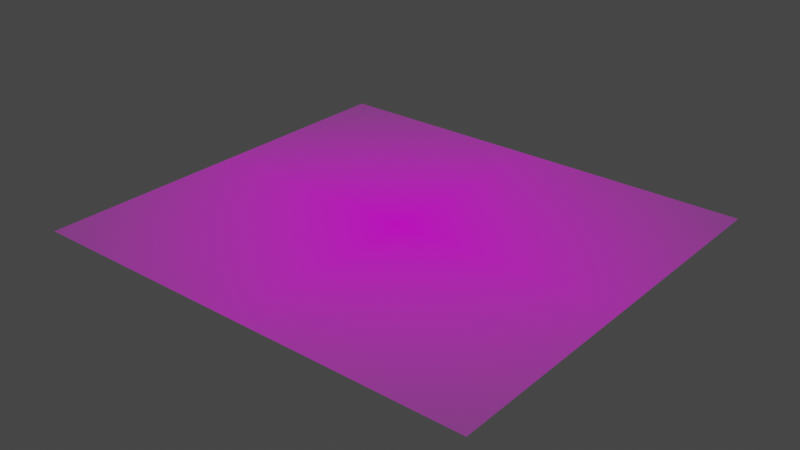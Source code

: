 # Source: heatmap2.blend  (saved by Blender 3.2.14; exported with 4.5.12 LTS)
import bpy
from mathutils import Matrix  # noqa: F401  (used for matrix-valued properties, if any)

bpy.ops.wm.read_factory_settings(use_empty=True)
scene = bpy.context.scene
scene.name = 'Scene'

# ---- collections
col_collection = bpy.data.collections.new('Collection'); scene.collection.children.link(col_collection)

# ---- images (referenced by path relative to the original .blend; pixels are not part of the script)
import os
ASSET_DIR = os.environ.get("B2B_ASSET_DIR", "")  # directory of the original .blend (textures are referenced by path, not embedded)
HERE = os.path.dirname(os.path.abspath(__file__))  # packed textures are extracted next to this script under _unpacked/

def load_image(name, relpath, width, height, colorspace="sRGB"):
    """Load a texture the original file referenced (path relative to the .blend, or extracted next to this script)."""
    p = next((c for c in (os.path.join(HERE, relpath), os.path.join(ASSET_DIR, relpath)) if relpath and os.path.exists(c)), "")
    if p:
        img = bpy.data.images.load(p, check_existing=True)
        img.name = name
    else:  # same state as the original file: an image datablock whose file is absent (Cycles renders it pink)
        img = bpy.data.images.new(name, width, height)
        img.source = "FILE"
        img.filepath = "//" + (relpath or name)
    img.colorspace_settings.name = colorspace
    return img
img_heatmap2_png = load_image('heatmap2.png', 'heatmap2.png', 1024, 1024, 'sRGB')

# ---- materials (node trees are filled in below, after node groups)
mat_heatmap2 = bpy.data.materials.new('heatmap2')
mat_heatmap2.surface_render_method = 'BLENDED'
mat_heatmap2.blend_method = 'BLEND'
mat_heatmap2.use_transparent_shadow = False

# ---- material node trees
mat_heatmap2.use_nodes = True; mat_heatmap2.node_tree.nodes.clear()
_N = mat_heatmap2.node_tree.nodes; _L = mat_heatmap2.node_tree.links
n0 = _N.new('ShaderNodeOutputMaterial'); n0.name = 'Material Output'; n0.location = (300, 300)
n1 = _N.new('ShaderNodeTexImage'); n1.name = 'Image Texture'; n1.location = (-200, 300)
n1.image = img_heatmap2_png
n1.extension = 'CLIP'
n2 = _N.new('ShaderNodeBsdfPrincipled'); n2.name = 'Principled BSDF'; n2.location = (0, 300)
n2.distribution = 'GGX'
n2.subsurface_method = 'RANDOM_WALK_SKIN'
n2.inputs[3].default_value = 1.45
n2.inputs[27].default_value = (0.0, 0.0, 0.0, 1.0)
n2.inputs[28].default_value = 1.0
_L.new(n1.outputs[0], n2.inputs[0])
_L.new(n1.outputs[1], n2.inputs[4])
_L.new(n2.outputs[0], n0.inputs[0])
n0.is_active_output = True

# ---- world
world_world = bpy.data.worlds.new('World'); scene.world = world_world
world_world.use_nodes = True; world_world.node_tree.nodes.clear()
_N = world_world.node_tree.nodes; _L = world_world.node_tree.links
n0 = _N.new('ShaderNodeOutputWorld'); n0.name = 'World Output'; n0.location = (300, 300)
n1 = _N.new('ShaderNodeBackground'); n1.name = 'Background'; n1.location = (10, 300)
n1.inputs[0].default_value = (0.05088, 0.05088, 0.05088, 1.0)
_L.new(n1.outputs[0], n0.inputs[0])
n0.is_active_output = True
world_world.color = (0.05088, 0.05088, 0.05088)
world_world.use_sun_shadow = False
world_world.sun_shadow_jitter_overblur = 0.0

# ---- meshes
me_heatmap2 = bpy.data.meshes.new('heatmap2')
me_heatmap2.from_pydata([(-0.5541, -0.5, 0.0), (0.5541, -0.5, 0.0), (-0.5541, 0.5, 0.0), (0.5541, 0.5, 0.0)], [], [(0, 1, 3, 2)])
_uv = me_heatmap2.uv_layers.new(name='UVMap')
_uv.uv.foreach_set('vector', [0.0, 0.0, 1.0, 0.0, 1.0, 1.0, 0.0, 1.0])
me_heatmap2.materials.append(mat_heatmap2)
me_heatmap2.update()

# ---- objects
ob_heatmap2 = bpy.data.objects.new('heatmap2', me_heatmap2)

# ---- transforms, parenting, visibility, modifiers, constraints
ob_heatmap2.location = (0.0, 0.0, 0.0)

# ---- collection membership
col_collection.objects.link(ob_heatmap2)

# ---- scene / render settings (as saved in the file)
scene.frame_start = 1; scene.frame_end = 250; scene.frame_set(1)
scene.render.engine = 'BLENDER_EEVEE_NEXT'
scene.cycles.sampling_pattern = 'TABULATED_SOBOL'
scene.cycles.use_light_tree = False
scene.view_settings.view_transform = 'Filmic'
bpy.context.view_layer.update()

# ---- added for rendering (the .blend has no active camera and no usable light): camera, sun
cam_auto = bpy.data.cameras.new('AutoCamera')
cam_auto.lens = 50.0
cam_auto.sensor_width = 36.0
cam_auto.clip_end = 1000.0
ob_auto_camera = bpy.data.objects.new('AutoCamera', cam_auto)
scene.collection.objects.link(ob_auto_camera)
ob_auto_camera.location = (1.38103, -1.65724, 1.10483)
ob_auto_camera.rotation_euler = (1.09748, -7.21219e-08, 0.694738)
scene.camera = ob_auto_camera
light_auto_sun = bpy.data.lights.new('AutoSun', 'SUN')
light_auto_sun.energy = 3.0
light_auto_sun.angle = 0.0523599
ob_auto_sun = bpy.data.objects.new('AutoSun', light_auto_sun)
scene.collection.objects.link(ob_auto_sun)
ob_auto_sun.rotation_euler = (0.872665, 0.174533, 0.523599)
bpy.context.view_layer.update()
